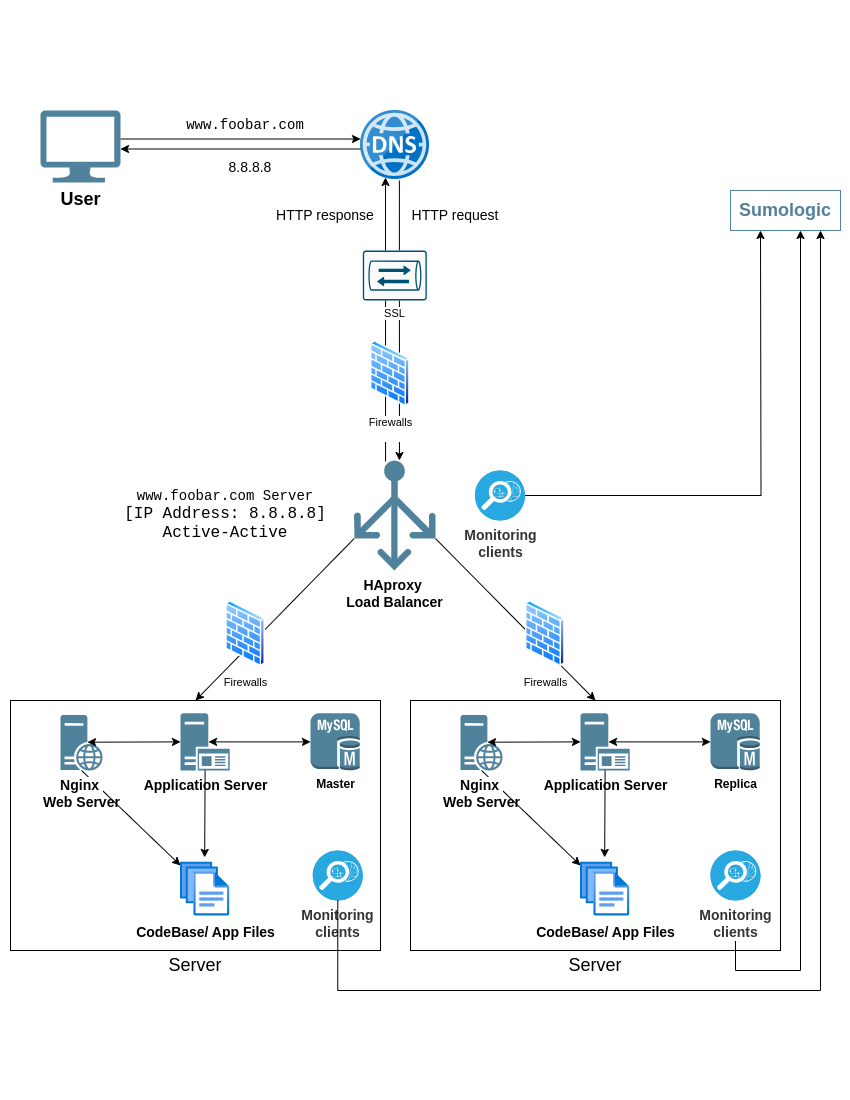

The diagram above was exported from draw.io. Its source (the exported page's mxGraphModel, read from the mxfile embedded in the PNG):
<mxGraphModel dx="1091" dy="595" grid="1" gridSize="10" guides="1" tooltips="1" connect="1" arrows="1" fold="1" page="1" pageScale="1" pageWidth="850" pageHeight="1100" math="0" shadow="0">
  <root>
    <mxCell id="0" />
    <mxCell id="1" parent="0" />
    <mxCell id="mcpk7EidTfInGrXdvZTG-68" value="" style="rounded=0;whiteSpace=wrap;html=1;fontFamily=Helvetica;fontSize=11;fontColor=default;labelBackgroundColor=default;" parent="1" vertex="1">
      <mxGeometry x="410" y="700" width="370" height="250" as="geometry" />
    </mxCell>
    <mxCell id="mcpk7EidTfInGrXdvZTG-41" value="&lt;span style=&quot;font-family: Menlo, Monaco, Consolas, &amp;quot;Courier New&amp;quot;, monospace; text-align: left;&quot;&gt;&lt;font style=&quot;font-size: 14px;&quot;&gt;www.foobar.com Server&lt;/font&gt;&lt;/span&gt;&lt;div&gt;&lt;span style=&quot;font-family: Menlo, Monaco, Consolas, &amp;quot;Courier New&amp;quot;, monospace; text-align: left;&quot;&gt;&lt;font size=&quot;3&quot;&gt;[IP Address: 8.8.8.8]&lt;/font&gt;&lt;/span&gt;&lt;/div&gt;&lt;div&gt;&lt;span style=&quot;font-family: Menlo, Monaco, Consolas, &amp;quot;Courier New&amp;quot;, monospace; text-align: left;&quot;&gt;&lt;font size=&quot;3&quot;&gt;Active-Active&lt;/font&gt;&lt;/span&gt;&lt;/div&gt;" style="text;html=1;align=center;verticalAlign=middle;whiteSpace=wrap;rounded=0;fontFamily=Helvetica;fontSize=11;fontColor=default;labelBackgroundColor=default;" parent="1" vertex="1">
      <mxGeometry x="110" y="490" width="230" height="50" as="geometry" />
    </mxCell>
    <mxCell id="mcpk7EidTfInGrXdvZTG-60" style="edgeStyle=none;rounded=0;orthogonalLoop=1;jettySize=auto;html=1;strokeColor=default;align=center;verticalAlign=middle;fontFamily=Helvetica;fontSize=11;fontColor=default;labelBackgroundColor=default;endArrow=classic;exitX=0.5;exitY=1;exitDx=0;exitDy=0;exitPerimeter=0;" parent="1" source="mcpk7EidTfInGrXdvZTG-61" target="mcpk7EidTfInGrXdvZTG-63" edge="1">
      <mxGeometry relative="1" as="geometry" />
    </mxCell>
    <mxCell id="mcpk7EidTfInGrXdvZTG-61" value="&lt;font style=&quot;font-size: 14px;&quot;&gt;&lt;span style=&quot;font-family: aktiv-grotesk, sans-serif; text-align: left; text-wrap: wrap; background-color: rgb(255, 255, 255);&quot;&gt;&lt;font color=&quot;#030303&quot; style=&quot;&quot;&gt;&lt;b style=&quot;&quot;&gt;Nginx&lt;/b&gt;&lt;/font&gt;&lt;span style=&quot;color: rgb(51, 51, 51);&quot;&gt;&amp;nbsp;&lt;/span&gt;&lt;/span&gt;&lt;/font&gt;&lt;div&gt;&lt;font style=&quot;font-size: 14px;&quot;&gt;&lt;b&gt;&lt;font style=&quot;&quot;&gt;Web Server&lt;/font&gt;&lt;/b&gt;&lt;/font&gt;&lt;/div&gt;" style="sketch=0;aspect=fixed;pointerEvents=1;shadow=0;dashed=0;html=1;strokeColor=none;labelPosition=center;verticalLabelPosition=bottom;verticalAlign=top;align=center;fillColor=#51829B;shape=mxgraph.mscae.enterprise.web_server;fontFamily=Helvetica;fontSize=12;fontColor=default;" parent="1" vertex="1">
      <mxGeometry x="460" y="714.5" width="42.18" height="55.5" as="geometry" />
    </mxCell>
    <mxCell id="mcpk7EidTfInGrXdvZTG-62" value="&lt;b&gt;&lt;font style=&quot;font-size: 14px;&quot;&gt;Application Server&lt;/font&gt;&lt;/b&gt;" style="sketch=0;aspect=fixed;pointerEvents=1;shadow=0;dashed=0;html=1;strokeColor=none;labelPosition=center;verticalLabelPosition=bottom;verticalAlign=top;align=center;fillColor=#51829B;shape=mxgraph.mscae.enterprise.application_server2;fontFamily=Helvetica;fontSize=12;fontColor=default;" parent="1" vertex="1">
      <mxGeometry x="580" y="712.77" width="49.22" height="57.23" as="geometry" />
    </mxCell>
    <mxCell id="mcpk7EidTfInGrXdvZTG-63" value="&lt;b&gt;&lt;font style=&quot;font-size: 14px;&quot;&gt;CodeBase/ App Files&lt;/font&gt;&lt;/b&gt;" style="image;aspect=fixed;html=1;points=[];align=center;fontSize=12;image=img/lib/azure2/general/Files.svg;shadow=0;dashed=0;sketch=0;pointerEvents=1;verticalAlign=top;fontFamily=Helvetica;fontColor=default;fillColor=#96B6C5;" parent="1" vertex="1">
      <mxGeometry x="580" y="860" width="49.22" height="57.23" as="geometry" />
    </mxCell>
    <mxCell id="mcpk7EidTfInGrXdvZTG-64" value="&lt;b&gt;Replica&lt;/b&gt;" style="outlineConnect=0;dashed=0;verticalLabelPosition=bottom;verticalAlign=top;align=center;html=1;shape=mxgraph.aws3.mysql_db_instance;fillColor=#51829B;gradientColor=none;shadow=0;sketch=0;pointerEvents=1;fontFamily=Helvetica;fontSize=12;fontColor=default;" parent="1" vertex="1">
      <mxGeometry x="710" y="712.77" width="49.22" height="57.23" as="geometry" />
    </mxCell>
    <mxCell id="mcpk7EidTfInGrXdvZTG-65" style="rounded=0;orthogonalLoop=1;jettySize=auto;html=1;exitX=0.64;exitY=0.49;exitDx=0;exitDy=0;exitPerimeter=0;entryX=0;entryY=0.5;entryDx=0;entryDy=0;entryPerimeter=0;startArrow=classic;startFill=1;" parent="1" source="mcpk7EidTfInGrXdvZTG-61" target="mcpk7EidTfInGrXdvZTG-62" edge="1">
      <mxGeometry relative="1" as="geometry" />
    </mxCell>
    <mxCell id="mcpk7EidTfInGrXdvZTG-66" style="edgeStyle=orthogonalEdgeStyle;rounded=0;orthogonalLoop=1;jettySize=auto;html=1;exitX=0.57;exitY=0.5;exitDx=0;exitDy=0;exitPerimeter=0;entryX=0;entryY=0.5;entryDx=0;entryDy=0;entryPerimeter=0;startArrow=classic;startFill=1;" parent="1" source="mcpk7EidTfInGrXdvZTG-62" target="mcpk7EidTfInGrXdvZTG-64" edge="1">
      <mxGeometry relative="1" as="geometry" />
    </mxCell>
    <mxCell id="mcpk7EidTfInGrXdvZTG-67" style="rounded=0;orthogonalLoop=1;jettySize=auto;html=1;exitX=0.5;exitY=1;exitDx=0;exitDy=0;exitPerimeter=0;entryX=0.491;entryY=-0.054;entryDx=0;entryDy=0;entryPerimeter=0;strokeColor=default;align=center;verticalAlign=middle;fontFamily=Helvetica;fontSize=11;fontColor=default;labelBackgroundColor=default;endArrow=classic;" parent="1" source="mcpk7EidTfInGrXdvZTG-62" target="mcpk7EidTfInGrXdvZTG-63" edge="1">
      <mxGeometry relative="1" as="geometry" />
    </mxCell>
    <mxCell id="mcpk7EidTfInGrXdvZTG-69" value="" style="rounded=0;whiteSpace=wrap;html=1;fontFamily=Helvetica;fontSize=11;fontColor=default;labelBackgroundColor=default;" parent="1" vertex="1">
      <mxGeometry x="10" y="700" width="370" height="250" as="geometry" />
    </mxCell>
    <mxCell id="mcpk7EidTfInGrXdvZTG-70" style="edgeStyle=none;rounded=0;orthogonalLoop=1;jettySize=auto;html=1;strokeColor=default;align=center;verticalAlign=middle;fontFamily=Helvetica;fontSize=11;fontColor=default;labelBackgroundColor=default;endArrow=classic;exitX=0.5;exitY=1;exitDx=0;exitDy=0;exitPerimeter=0;" parent="1" source="mcpk7EidTfInGrXdvZTG-71" target="mcpk7EidTfInGrXdvZTG-73" edge="1">
      <mxGeometry relative="1" as="geometry" />
    </mxCell>
    <mxCell id="mcpk7EidTfInGrXdvZTG-71" value="&lt;font style=&quot;font-size: 14px;&quot;&gt;&lt;span style=&quot;font-family: aktiv-grotesk, sans-serif; text-align: left; text-wrap: wrap; background-color: rgb(255, 255, 255);&quot;&gt;&lt;font color=&quot;#030303&quot; style=&quot;&quot;&gt;&lt;b style=&quot;&quot;&gt;Nginx&lt;/b&gt;&lt;/font&gt;&lt;span style=&quot;color: rgb(51, 51, 51);&quot;&gt;&amp;nbsp;&lt;/span&gt;&lt;/span&gt;&lt;/font&gt;&lt;div&gt;&lt;font style=&quot;font-size: 14px;&quot;&gt;&lt;b&gt;&lt;font style=&quot;&quot;&gt;Web Server&lt;/font&gt;&lt;/b&gt;&lt;/font&gt;&lt;/div&gt;" style="sketch=0;aspect=fixed;pointerEvents=1;shadow=0;dashed=0;html=1;strokeColor=none;labelPosition=center;verticalLabelPosition=bottom;verticalAlign=top;align=center;fillColor=#51829B;shape=mxgraph.mscae.enterprise.web_server;fontFamily=Helvetica;fontSize=12;fontColor=default;" parent="1" vertex="1">
      <mxGeometry x="60" y="714.5" width="42.18" height="55.5" as="geometry" />
    </mxCell>
    <mxCell id="mcpk7EidTfInGrXdvZTG-72" value="&lt;b&gt;&lt;font style=&quot;font-size: 14px;&quot;&gt;Application Server&lt;/font&gt;&lt;/b&gt;" style="sketch=0;aspect=fixed;pointerEvents=1;shadow=0;dashed=0;html=1;strokeColor=none;labelPosition=center;verticalLabelPosition=bottom;verticalAlign=top;align=center;fillColor=#51829B;shape=mxgraph.mscae.enterprise.application_server2;fontFamily=Helvetica;fontSize=12;fontColor=default;" parent="1" vertex="1">
      <mxGeometry x="180" y="712.77" width="49.22" height="57.23" as="geometry" />
    </mxCell>
    <mxCell id="mcpk7EidTfInGrXdvZTG-73" value="&lt;b&gt;&lt;font style=&quot;font-size: 14px;&quot;&gt;CodeBase/ App Files&lt;/font&gt;&lt;/b&gt;" style="image;aspect=fixed;html=1;points=[];align=center;fontSize=12;image=img/lib/azure2/general/Files.svg;shadow=0;dashed=0;sketch=0;pointerEvents=1;verticalAlign=top;fontFamily=Helvetica;fontColor=default;fillColor=#96B6C5;" parent="1" vertex="1">
      <mxGeometry x="180" y="860" width="49.22" height="57.23" as="geometry" />
    </mxCell>
    <mxCell id="mcpk7EidTfInGrXdvZTG-74" value="&lt;b&gt;Master&lt;/b&gt;" style="outlineConnect=0;dashed=0;verticalLabelPosition=bottom;verticalAlign=top;align=center;html=1;shape=mxgraph.aws3.mysql_db_instance;fillColor=#51829B;gradientColor=none;shadow=0;sketch=0;pointerEvents=1;fontFamily=Helvetica;fontSize=12;fontColor=default;" parent="1" vertex="1">
      <mxGeometry x="310" y="712.77" width="49.22" height="57.23" as="geometry" />
    </mxCell>
    <mxCell id="mcpk7EidTfInGrXdvZTG-75" style="rounded=0;orthogonalLoop=1;jettySize=auto;html=1;exitX=0.64;exitY=0.49;exitDx=0;exitDy=0;exitPerimeter=0;entryX=0;entryY=0.5;entryDx=0;entryDy=0;entryPerimeter=0;startArrow=classic;startFill=1;" parent="1" source="mcpk7EidTfInGrXdvZTG-71" target="mcpk7EidTfInGrXdvZTG-72" edge="1">
      <mxGeometry relative="1" as="geometry" />
    </mxCell>
    <mxCell id="mcpk7EidTfInGrXdvZTG-76" style="edgeStyle=orthogonalEdgeStyle;rounded=0;orthogonalLoop=1;jettySize=auto;html=1;exitX=0.57;exitY=0.5;exitDx=0;exitDy=0;exitPerimeter=0;entryX=0;entryY=0.5;entryDx=0;entryDy=0;entryPerimeter=0;startArrow=classic;startFill=1;" parent="1" source="mcpk7EidTfInGrXdvZTG-72" target="mcpk7EidTfInGrXdvZTG-74" edge="1">
      <mxGeometry relative="1" as="geometry" />
    </mxCell>
    <mxCell id="mcpk7EidTfInGrXdvZTG-77" style="rounded=0;orthogonalLoop=1;jettySize=auto;html=1;exitX=0.5;exitY=1;exitDx=0;exitDy=0;exitPerimeter=0;entryX=0.491;entryY=-0.054;entryDx=0;entryDy=0;entryPerimeter=0;strokeColor=default;align=center;verticalAlign=middle;fontFamily=Helvetica;fontSize=11;fontColor=default;labelBackgroundColor=default;endArrow=classic;" parent="1" source="mcpk7EidTfInGrXdvZTG-72" target="mcpk7EidTfInGrXdvZTG-73" edge="1">
      <mxGeometry relative="1" as="geometry" />
    </mxCell>
    <mxCell id="mcpk7EidTfInGrXdvZTG-82" style="edgeStyle=none;rounded=0;orthogonalLoop=1;jettySize=auto;html=1;exitX=0;exitY=0.71;exitDx=0;exitDy=0;exitPerimeter=0;entryX=0.5;entryY=0;entryDx=0;entryDy=0;strokeColor=default;align=center;verticalAlign=middle;fontFamily=Helvetica;fontSize=11;fontColor=default;labelBackgroundColor=default;endArrow=classic;" parent="1" source="mcpk7EidTfInGrXdvZTG-81" target="mcpk7EidTfInGrXdvZTG-69" edge="1">
      <mxGeometry relative="1" as="geometry" />
    </mxCell>
    <mxCell id="mcpk7EidTfInGrXdvZTG-83" style="edgeStyle=none;rounded=0;orthogonalLoop=1;jettySize=auto;html=1;exitX=1;exitY=0.71;exitDx=0;exitDy=0;exitPerimeter=0;entryX=0.5;entryY=0;entryDx=0;entryDy=0;strokeColor=default;align=center;verticalAlign=middle;fontFamily=Helvetica;fontSize=11;fontColor=default;labelBackgroundColor=default;endArrow=classic;" parent="1" source="mcpk7EidTfInGrXdvZTG-81" target="mcpk7EidTfInGrXdvZTG-68" edge="1">
      <mxGeometry relative="1" as="geometry" />
    </mxCell>
    <mxCell id="mcpk7EidTfInGrXdvZTG-81" value="&lt;font style=&quot;font-size: 14px;&quot;&gt;&lt;b&gt;&lt;span style=&quot;font-family: aktiv-grotesk, sans-serif; text-align: left; text-wrap: wrap;&quot;&gt;HAproxy&amp;nbsp;&lt;/span&gt;&lt;/b&gt;&lt;/font&gt;&lt;div&gt;&lt;font style=&quot;font-size: 14px;&quot;&gt;&lt;b&gt;Load Balancer&lt;/b&gt;&lt;/font&gt;&lt;/div&gt;" style="sketch=0;aspect=fixed;pointerEvents=1;shadow=0;dashed=0;html=1;strokeColor=none;labelPosition=center;verticalLabelPosition=bottom;verticalAlign=top;align=center;fillColor=#51829B;shape=mxgraph.azure.load_balancer_generic;fontFamily=Helvetica;fontSize=11;fontColor=default;labelBackgroundColor=default;" parent="1" vertex="1">
      <mxGeometry x="353.6" y="460" width="81.4" height="110" as="geometry" />
    </mxCell>
    <mxCell id="mcpk7EidTfInGrXdvZTG-84" value="&lt;span style=&quot;font-size: 18px;&quot;&gt;Server&lt;/span&gt;" style="text;html=1;align=center;verticalAlign=middle;whiteSpace=wrap;rounded=0;fontFamily=Helvetica;fontSize=11;fontColor=default;labelBackgroundColor=default;" parent="1" vertex="1">
      <mxGeometry x="165" y="950" width="60" height="30" as="geometry" />
    </mxCell>
    <mxCell id="mcpk7EidTfInGrXdvZTG-85" value="&lt;span style=&quot;font-size: 18px;&quot;&gt;Server&lt;/span&gt;" style="text;html=1;align=center;verticalAlign=middle;whiteSpace=wrap;rounded=0;fontFamily=Helvetica;fontSize=11;fontColor=default;labelBackgroundColor=default;" parent="1" vertex="1">
      <mxGeometry x="565" y="950" width="60" height="30" as="geometry" />
    </mxCell>
    <mxCell id="MreBWyvsJeEjLPcCJ8iN-1" value="&lt;b&gt;&lt;font style=&quot;font-size: 18px;&quot;&gt;User&lt;/font&gt;&lt;/b&gt;" style="sketch=0;aspect=fixed;pointerEvents=1;shadow=0;dashed=0;html=1;strokeColor=none;labelPosition=center;verticalLabelPosition=bottom;verticalAlign=top;align=center;fillColor=#51829B;shape=mxgraph.azure.computer" vertex="1" parent="1">
      <mxGeometry x="40" y="110" width="80" height="72" as="geometry" />
    </mxCell>
    <mxCell id="MreBWyvsJeEjLPcCJ8iN-2" value="" style="image;sketch=0;aspect=fixed;html=1;points=[];align=center;fontSize=12;image=img/lib/mscae/DNS.svg;" vertex="1" parent="1">
      <mxGeometry x="360" y="110" width="69" height="69" as="geometry" />
    </mxCell>
    <mxCell id="MreBWyvsJeEjLPcCJ8iN-3" style="rounded=0;orthogonalLoop=1;jettySize=auto;html=1;exitX=1;exitY=0.5;exitDx=0;exitDy=0;exitPerimeter=0;entryX=0;entryY=0.5;entryDx=0;entryDy=0;entryPerimeter=0;strokeColor=default;startArrow=classic;startFill=1;endArrow=none;endFill=0;" edge="1" parent="1">
      <mxGeometry relative="1" as="geometry">
        <mxPoint x="120" y="148.5" as="sourcePoint" />
        <mxPoint x="360" y="148.5" as="targetPoint" />
      </mxGeometry>
    </mxCell>
    <mxCell id="MreBWyvsJeEjLPcCJ8iN-4" style="edgeStyle=none;rounded=0;orthogonalLoop=1;jettySize=auto;html=1;exitX=0.5;exitY=0;exitDx=0;exitDy=0;entryX=0.499;entryY=1.034;entryDx=0;entryDy=0;entryPerimeter=0;strokeColor=default;align=center;verticalAlign=middle;fontFamily=Helvetica;fontSize=11;fontColor=default;labelBackgroundColor=default;endArrow=none;endFill=0;startArrow=classic;startFill=1;targetPerimeterSpacing=19;sourcePerimeterSpacing=1;" edge="1" parent="1">
      <mxGeometry relative="1" as="geometry">
        <mxPoint x="398.94" y="460" as="sourcePoint" />
        <mxPoint x="398.8709999999998" y="180" as="targetPoint" />
      </mxGeometry>
    </mxCell>
    <mxCell id="MreBWyvsJeEjLPcCJ8iN-5" style="rounded=0;orthogonalLoop=1;jettySize=auto;html=1;exitX=1;exitY=0.5;exitDx=0;exitDy=0;exitPerimeter=0;entryX=0;entryY=0.5;entryDx=0;entryDy=0;entryPerimeter=0;strokeColor=default;" edge="1" parent="1">
      <mxGeometry relative="1" as="geometry">
        <mxPoint x="120" y="138.5" as="sourcePoint" />
        <mxPoint x="360" y="138.5" as="targetPoint" />
      </mxGeometry>
    </mxCell>
    <mxCell id="MreBWyvsJeEjLPcCJ8iN-6" value="&lt;span style=&quot;font-family: Menlo, Monaco, Consolas, &amp;quot;Courier New&amp;quot;, monospace; text-align: left; background-color: rgb(255, 255, 255);&quot;&gt;&lt;font style=&quot;font-size: 14px;&quot;&gt;www.foobar.com&lt;/font&gt;&lt;/span&gt;" style="text;html=1;align=center;verticalAlign=middle;whiteSpace=wrap;rounded=0;fontFamily=Helvetica;fontSize=11;fontColor=default;labelBackgroundColor=default;" vertex="1" parent="1">
      <mxGeometry x="180" y="110" width="130" height="30" as="geometry" />
    </mxCell>
    <mxCell id="MreBWyvsJeEjLPcCJ8iN-7" value="&lt;font style=&quot;font-size: 14px;&quot;&gt;8.8.8.8&lt;/font&gt;" style="text;html=1;align=center;verticalAlign=middle;whiteSpace=wrap;rounded=0;fontFamily=Helvetica;fontSize=11;fontColor=default;labelBackgroundColor=default;" vertex="1" parent="1">
      <mxGeometry x="200" y="152" width="100" height="30" as="geometry" />
    </mxCell>
    <mxCell id="MreBWyvsJeEjLPcCJ8iN-8" style="edgeStyle=none;rounded=0;orthogonalLoop=1;jettySize=auto;html=1;exitX=0.5;exitY=0;exitDx=0;exitDy=0;entryX=0.499;entryY=1.034;entryDx=0;entryDy=0;entryPerimeter=0;strokeColor=default;align=center;verticalAlign=middle;fontFamily=Helvetica;fontSize=11;fontColor=default;labelBackgroundColor=default;endArrow=none;endFill=0;startArrow=classic;startFill=1;targetPerimeterSpacing=1;sourcePerimeterSpacing=19;" edge="1" parent="1">
      <mxGeometry relative="1" as="geometry">
        <mxPoint x="385.0009999999998" y="177" as="sourcePoint" />
        <mxPoint x="385.07" y="461" as="targetPoint" />
      </mxGeometry>
    </mxCell>
    <mxCell id="MreBWyvsJeEjLPcCJ8iN-9" value="&lt;font style=&quot;font-size: 14px;&quot;&gt;HTTP request&lt;/font&gt;" style="text;html=1;align=center;verticalAlign=middle;whiteSpace=wrap;rounded=0;fontFamily=Helvetica;fontSize=11;fontColor=default;labelBackgroundColor=default;" vertex="1" parent="1">
      <mxGeometry x="410" y="200" width="90" height="30" as="geometry" />
    </mxCell>
    <mxCell id="MreBWyvsJeEjLPcCJ8iN-10" value="&lt;font style=&quot;font-size: 14px;&quot;&gt;HTTP response&lt;/font&gt;" style="text;html=1;align=center;verticalAlign=middle;whiteSpace=wrap;rounded=0;fontFamily=Helvetica;fontSize=11;fontColor=default;labelBackgroundColor=default;" vertex="1" parent="1">
      <mxGeometry x="270" y="200" width="110" height="30" as="geometry" />
    </mxCell>
    <mxCell id="MreBWyvsJeEjLPcCJ8iN-12" value="Firewalls" style="image;aspect=fixed;perimeter=ellipsePerimeter;html=1;align=center;shadow=0;dashed=0;spacingTop=3;image=img/lib/active_directory/firewall.svg;fontFamily=Helvetica;fontSize=11;fontColor=default;labelBackgroundColor=default;" vertex="1" parent="1">
      <mxGeometry x="524.5" y="600" width="40.5" height="66.39" as="geometry" />
    </mxCell>
    <mxCell id="MreBWyvsJeEjLPcCJ8iN-14" value="Firewalls" style="image;aspect=fixed;perimeter=ellipsePerimeter;html=1;align=center;shadow=0;dashed=0;spacingTop=3;image=img/lib/active_directory/firewall.svg;fontFamily=Helvetica;fontSize=11;fontColor=default;labelBackgroundColor=default;" vertex="1" parent="1">
      <mxGeometry x="224.75" y="600" width="40.5" height="66.39" as="geometry" />
    </mxCell>
    <mxCell id="MreBWyvsJeEjLPcCJ8iN-16" value="Firewalls&lt;div&gt;&lt;br&gt;&lt;/div&gt;" style="image;aspect=fixed;perimeter=ellipsePerimeter;html=1;align=center;shadow=0;dashed=0;spacingTop=3;image=img/lib/active_directory/firewall.svg;fontFamily=Helvetica;fontSize=11;fontColor=default;labelBackgroundColor=default;" vertex="1" parent="1">
      <mxGeometry x="369.5" y="340" width="40.5" height="66.39" as="geometry" />
    </mxCell>
    <mxCell id="MreBWyvsJeEjLPcCJ8iN-21" value="SSL" style="sketch=0;points=[[0.015,0.015,0],[0.985,0.015,0],[0.985,0.985,0],[0.015,0.985,0],[0.25,0,0],[0.5,0,0],[0.75,0,0],[1,0.25,0],[1,0.5,0],[1,0.75,0],[0.75,1,0],[0.5,1,0],[0.25,1,0],[0,0.75,0],[0,0.5,0],[0,0.25,0]];verticalLabelPosition=bottom;html=1;verticalAlign=top;aspect=fixed;align=center;pointerEvents=1;shape=mxgraph.cisco19.rect;prIcon=ssl_terminator;fillColor=#FAFAFA;strokeColor=#005073;fontFamily=Helvetica;fontSize=11;fontColor=default;labelBackgroundColor=default;" vertex="1" parent="1">
      <mxGeometry x="362.3" y="250" width="64" height="50" as="geometry" />
    </mxCell>
    <mxCell id="MreBWyvsJeEjLPcCJ8iN-25" value="&lt;span style=&quot;color: rgb(51, 51, 51); font-family: aktiv-grotesk, sans-serif; font-size: 14px; text-align: left; text-wrap: wrap; background-color: rgb(255, 255, 255);&quot;&gt;&lt;b style=&quot;&quot;&gt;Monitoring clients&lt;/b&gt;&lt;/span&gt;" style="fillColor=#28A8E0;verticalLabelPosition=bottom;sketch=0;html=1;strokeColor=#ffffff;verticalAlign=top;align=center;points=[[0.145,0.145,0],[0.5,0,0],[0.855,0.145,0],[1,0.5,0],[0.855,0.855,0],[0.5,1,0],[0.145,0.855,0],[0,0.5,0]];pointerEvents=1;shape=mxgraph.cisco_safe.compositeIcon;bgIcon=ellipse;resIcon=mxgraph.cisco_safe.capability.monitoring;fontFamily=Helvetica;fontSize=11;fontColor=default;labelBackgroundColor=default;" vertex="1" parent="1">
      <mxGeometry x="312.3" y="850" width="50" height="50" as="geometry" />
    </mxCell>
    <mxCell id="MreBWyvsJeEjLPcCJ8iN-28" style="edgeStyle=orthogonalEdgeStyle;rounded=0;orthogonalLoop=1;jettySize=auto;html=1;exitX=0.5;exitY=1;exitDx=0;exitDy=0;exitPerimeter=0;strokeColor=default;align=center;verticalAlign=middle;fontFamily=Helvetica;fontSize=11;fontColor=default;labelBackgroundColor=default;endArrow=classic;entryX=0.75;entryY=1;entryDx=0;entryDy=0;" edge="1" parent="1">
      <mxGeometry relative="1" as="geometry">
        <mxPoint x="800.0000000000002" y="230" as="targetPoint" />
        <mxPoint x="735.0000000000002" y="915" as="sourcePoint" />
        <Array as="points">
          <mxPoint x="735" y="970" />
          <mxPoint x="800" y="970" />
        </Array>
      </mxGeometry>
    </mxCell>
    <mxCell id="MreBWyvsJeEjLPcCJ8iN-26" value="&lt;span style=&quot;color: rgb(51, 51, 51); font-family: aktiv-grotesk, sans-serif; font-size: 14px; text-align: left; text-wrap: wrap;&quot;&gt;&lt;b&gt;Monitoring clients&lt;/b&gt;&lt;/span&gt;" style="fillColor=#28A8E0;verticalLabelPosition=bottom;sketch=0;html=1;strokeColor=#ffffff;verticalAlign=top;align=center;points=[[0.145,0.145,0],[0.5,0,0],[0.855,0.145,0],[1,0.5,0],[0.855,0.855,0],[0.5,1,0],[0.145,0.855,0],[0,0.5,0]];pointerEvents=1;shape=mxgraph.cisco_safe.compositeIcon;bgIcon=ellipse;resIcon=mxgraph.cisco_safe.capability.monitoring;fontFamily=Helvetica;fontSize=11;fontColor=default;labelBackgroundColor=default;" vertex="1" parent="1">
      <mxGeometry x="710" y="850" width="50" height="50" as="geometry" />
    </mxCell>
    <mxCell id="MreBWyvsJeEjLPcCJ8iN-36" style="edgeStyle=orthogonalEdgeStyle;rounded=0;orthogonalLoop=1;jettySize=auto;html=1;exitX=1;exitY=0.5;exitDx=0;exitDy=0;exitPerimeter=0;entryX=0.5;entryY=1;entryDx=0;entryDy=0;strokeColor=default;align=center;verticalAlign=middle;fontFamily=Helvetica;fontSize=11;fontColor=default;labelBackgroundColor=default;endArrow=classic;" edge="1" parent="1" source="MreBWyvsJeEjLPcCJ8iN-29">
      <mxGeometry relative="1" as="geometry">
        <mxPoint x="760.0000000000002" y="230" as="targetPoint" />
      </mxGeometry>
    </mxCell>
    <mxCell id="MreBWyvsJeEjLPcCJ8iN-29" value="&lt;span style=&quot;color: rgb(51, 51, 51); font-family: aktiv-grotesk, sans-serif; font-size: 14px; text-align: left; text-wrap: wrap;&quot;&gt;&lt;b&gt;Monitoring clients&lt;/b&gt;&lt;/span&gt;" style="fillColor=#28A8E0;verticalLabelPosition=bottom;sketch=0;html=1;strokeColor=#ffffff;verticalAlign=top;align=center;points=[[0.145,0.145,0],[0.5,0,0],[0.855,0.145,0],[1,0.5,0],[0.855,0.855,0],[0.5,1,0],[0.145,0.855,0],[0,0.5,0]];pointerEvents=1;shape=mxgraph.cisco_safe.compositeIcon;bgIcon=ellipse;resIcon=mxgraph.cisco_safe.capability.monitoring;fontFamily=Helvetica;fontSize=11;fontColor=default;labelBackgroundColor=default;" vertex="1" parent="1">
      <mxGeometry x="474.5" y="470" width="50" height="50" as="geometry" />
    </mxCell>
    <mxCell id="MreBWyvsJeEjLPcCJ8iN-31" style="edgeStyle=orthogonalEdgeStyle;rounded=0;orthogonalLoop=1;jettySize=auto;html=1;strokeColor=default;align=center;verticalAlign=middle;fontFamily=Helvetica;fontSize=11;fontColor=default;labelBackgroundColor=default;endArrow=classic;exitX=0.5;exitY=1;exitDx=0;exitDy=0;exitPerimeter=0;" edge="1" parent="1" source="MreBWyvsJeEjLPcCJ8iN-25">
      <mxGeometry relative="1" as="geometry">
        <mxPoint x="819.9999999999998" y="230" as="targetPoint" />
        <mxPoint x="735.0000000000002" y="895" as="sourcePoint" />
        <Array as="points">
          <mxPoint x="337" y="990" />
          <mxPoint x="820" y="990" />
        </Array>
      </mxGeometry>
    </mxCell>
    <mxCell id="MreBWyvsJeEjLPcCJ8iN-37" value="&lt;span style=&quot;font-family: aktiv-grotesk, sans-serif; text-align: left;&quot;&gt;&lt;font style=&quot;font-size: 18px;&quot; color=&quot;#51829b&quot;&gt;&lt;b style=&quot;&quot;&gt;Sumologic&lt;/b&gt;&lt;/font&gt;&lt;/span&gt;" style="text;html=1;align=center;verticalAlign=middle;whiteSpace=wrap;rounded=0;fontFamily=Helvetica;fontSize=11;fontColor=default;labelBackgroundColor=default;strokeColor=#51829B;" vertex="1" parent="1">
      <mxGeometry x="730" y="190" width="110" height="40" as="geometry" />
    </mxCell>
  </root>
</mxGraphModel>